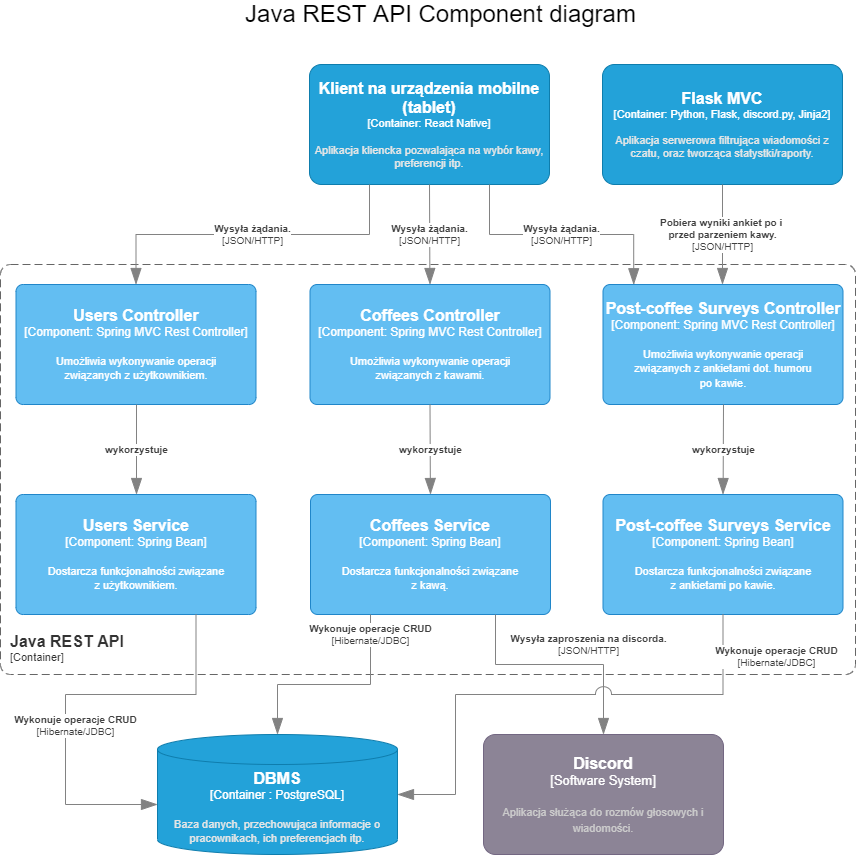

The diagram above was exported from draw.io. Its source (the exported page's mxGraphModel, read from the mxfile embedded in the PNG):
<mxGraphModel dx="2249" dy="882" grid="1" gridSize="10" guides="1" tooltips="1" connect="1" arrows="1" fold="1" page="1" pageScale="1" pageWidth="827" pageHeight="1169" math="0" shadow="0">
  <root>
    <mxCell id="0" />
    <mxCell id="1" parent="0" />
    <mxCell id="aaAljqIpi5yKOQ5nzYDb-1" value="&lt;font style=&quot;font-size: 24px&quot;&gt;Java REST API Component diagram&lt;/font&gt;" style="text;html=1;align=center;verticalAlign=middle;resizable=0;points=[];autosize=1;strokeColor=none;fillColor=none;" vertex="1" parent="1">
      <mxGeometry x="225" y="30" width="400" height="20" as="geometry" />
    </mxCell>
    <object placeholders="1" c4Name="Klient na urządzenia mobilne (tablet)" c4Type="Container" c4Technology="React Native" c4Description="Aplikacja kliencka pozwalająca na wybór kawy, preferencji itp." label="&lt;font style=&quot;font-size: 16px&quot;&gt;&lt;b&gt;%c4Name%&lt;/b&gt;&lt;/font&gt;&lt;div&gt;[%c4Type%: %c4Technology%]&lt;/div&gt;&lt;br&gt;&lt;div&gt;&lt;font style=&quot;font-size: 11px&quot;&gt;&lt;font color=&quot;#E6E6E6&quot;&gt;%c4Description%&lt;/font&gt;&lt;/div&gt;" id="aaAljqIpi5yKOQ5nzYDb-3">
      <mxCell style="rounded=1;whiteSpace=wrap;html=1;fontSize=11;labelBackgroundColor=none;fillColor=#23A2D9;fontColor=#ffffff;align=center;arcSize=10;strokeColor=#0E7DAD;metaEdit=1;resizable=0;points=[[0.25,0,0],[0.5,0,0],[0.75,0,0],[1,0.25,0],[1,0.5,0],[1,0.75,0],[0.75,1,0],[0.5,1,0],[0.25,1,0],[0,0.75,0],[0,0.5,0],[0,0.25,0]];" vertex="1" parent="1">
        <mxGeometry x="294" y="90" width="240" height="120" as="geometry" />
      </mxCell>
    </object>
    <object placeholders="1" c4Name="Flask MVC" c4Type="Container" c4Technology="Python, Flask, discord.py, Jinja2" c4Description="Aplikacja serwerowa filtrująca wiadomości z czatu, oraz tworząca statystki/raporty." label="&lt;font style=&quot;font-size: 16px&quot;&gt;&lt;b&gt;%c4Name%&lt;/b&gt;&lt;/font&gt;&lt;div&gt;[%c4Type%: %c4Technology%]&lt;/div&gt;&lt;br&gt;&lt;div&gt;&lt;font style=&quot;font-size: 11px&quot;&gt;&lt;font color=&quot;#E6E6E6&quot;&gt;%c4Description%&lt;/font&gt;&lt;/div&gt;" id="aaAljqIpi5yKOQ5nzYDb-4">
      <mxCell style="rounded=1;whiteSpace=wrap;html=1;fontSize=11;labelBackgroundColor=none;fillColor=#23A2D9;fontColor=#ffffff;align=center;arcSize=10;strokeColor=#0E7DAD;metaEdit=1;resizable=0;points=[[0.25,0,0],[0.5,0,0],[0.75,0,0],[1,0.25,0],[1,0.5,0],[1,0.75,0],[0.75,1,0],[0.5,1,0],[0.25,1,0],[0,0.75,0],[0,0.5,0],[0,0.25,0]];" vertex="1" parent="1">
        <mxGeometry x="587" y="90" width="240" height="120" as="geometry" />
      </mxCell>
    </object>
    <object placeholders="1" c4Type="DBMS" c4Container="Container " c4Technology="PostgreSQL" c4Description="Baza danych, przechowująca informacje o pracownikach, ich preferencjach itp." label="&lt;font style=&quot;font-size: 16px&quot;&gt;&lt;b&gt;%c4Type%&lt;/font&gt;&lt;div&gt;[%c4Container%:&amp;nbsp;%c4Technology%]&lt;/div&gt;&lt;br&gt;&lt;div&gt;&lt;font style=&quot;font-size: 11px&quot;&gt;&lt;font color=&quot;#E6E6E6&quot;&gt;%c4Description%&lt;/font&gt;&lt;/div&gt;" id="aaAljqIpi5yKOQ5nzYDb-5">
      <mxCell style="shape=cylinder3;size=15;whiteSpace=wrap;html=1;boundedLbl=1;rounded=0;labelBackgroundColor=none;fillColor=#23A2D9;fontSize=12;fontColor=#ffffff;align=center;strokeColor=#0E7DAD;metaEdit=1;points=[[0.5,0,0],[1,0.25,0],[1,0.5,0],[1,0.75,0],[0.5,1,0],[0,0.75,0],[0,0.5,0],[0,0.25,0]];resizable=0;" vertex="1" parent="1">
        <mxGeometry x="142" y="760" width="240" height="120" as="geometry" />
      </mxCell>
    </object>
    <object placeholders="1" c4Name="Discord" c4Type="Software System" c4Description="Aplikacja służąca do rozmów głosowych i wiadomości." label="&lt;font style=&quot;font-size: 16px&quot;&gt;&lt;b&gt;%c4Name%&lt;/b&gt;&lt;/font&gt;&lt;div&gt;[%c4Type%]&lt;/div&gt;&lt;br&gt;&lt;div&gt;&lt;font style=&quot;font-size: 11px&quot;&gt;&lt;font color=&quot;#cccccc&quot;&gt;%c4Description%&lt;/font&gt;&lt;/div&gt;" id="aaAljqIpi5yKOQ5nzYDb-6">
      <mxCell style="rounded=1;whiteSpace=wrap;html=1;labelBackgroundColor=none;fillColor=#8C8496;fontColor=#ffffff;align=center;arcSize=10;strokeColor=#736782;metaEdit=1;resizable=0;points=[[0.25,0,0],[0.5,0,0],[0.75,0,0],[1,0.25,0],[1,0.5,0],[1,0.75,0],[0.75,1,0],[0.5,1,0],[0.25,1,0],[0,0.75,0],[0,0.5,0],[0,0.25,0]];fontSize=13;" vertex="1" parent="1">
        <mxGeometry x="468" y="760" width="240" height="120" as="geometry" />
      </mxCell>
    </object>
    <object placeholders="1" c4Name="Java REST API" c4Type="ContainerScopeBoundary" c4Application="Container" label="&lt;font style=&quot;font-size: 16px&quot;&gt;&lt;b&gt;&lt;div style=&quot;text-align: left&quot;&gt;%c4Name%&lt;/div&gt;&lt;/b&gt;&lt;/font&gt;&lt;div style=&quot;text-align: left&quot;&gt;[%c4Application%]&lt;/div&gt;" id="aaAljqIpi5yKOQ5nzYDb-7">
      <mxCell style="rounded=1;fontSize=11;whiteSpace=wrap;html=1;dashed=1;arcSize=20;fillColor=none;strokeColor=#666666;fontColor=#333333;labelBackgroundColor=none;align=left;verticalAlign=bottom;labelBorderColor=none;spacingTop=0;spacing=10;dashPattern=8 4;metaEdit=1;rotatable=0;perimeter=rectanglePerimeter;noLabel=0;labelPadding=0;allowArrows=0;connectable=0;expand=0;recursiveResize=0;editable=1;pointerEvents=0;absoluteArcSize=1;points=[[0.25,0,0],[0.5,0,0],[0.75,0,0],[1,0.25,0],[1,0.5,0],[1,0.75,0],[0.75,1,0],[0.5,1,0],[0.25,1,0],[0,0.75,0],[0,0.5,0],[0,0.25,0]];" vertex="1" parent="1">
        <mxGeometry x="-15" y="290" width="855" height="410" as="geometry" />
      </mxCell>
    </object>
    <object placeholders="1" c4Name="Users Controller" c4Type="Component" c4Technology="Spring MVC Rest Controller" c4Description="Umożliwia wykonywanie operacji&#10;związanych z użytkownikiem." label="&lt;font style=&quot;font-size: 16px&quot;&gt;&lt;b&gt;%c4Name%&lt;/b&gt;&lt;/font&gt;&lt;div&gt;[%c4Type%: %c4Technology%]&lt;/div&gt;&lt;br&gt;&lt;div&gt;&lt;font style=&quot;font-size: 11px&quot;&gt;%c4Description%&lt;/font&gt;&lt;/div&gt;" id="aaAljqIpi5yKOQ5nzYDb-8">
      <mxCell style="rounded=1;whiteSpace=wrap;html=1;labelBackgroundColor=none;fillColor=#63BEF2;fontColor=#ffffff;align=center;arcSize=6;strokeColor=#2086C9;metaEdit=1;resizable=0;points=[[0.25,0,0],[0.5,0,0],[0.75,0,0],[1,0.25,0],[1,0.5,0],[1,0.75,0],[0.75,1,0],[0.5,1,0],[0.25,1,0],[0,0.75,0],[0,0.5,0],[0,0.25,0]];" vertex="1" parent="1">
        <mxGeometry x="0.5" y="310" width="240" height="120" as="geometry" />
      </mxCell>
    </object>
    <object placeholders="1" c4Name="Coffees Controller" c4Type="Component" c4Technology="Spring MVC Rest Controller" c4Description="Umożliwia wykonywanie operacji&#10;związanych z kawami." label="&lt;font style=&quot;font-size: 16px&quot;&gt;&lt;b&gt;%c4Name%&lt;/b&gt;&lt;/font&gt;&lt;div&gt;[%c4Type%: %c4Technology%]&lt;/div&gt;&lt;br&gt;&lt;div&gt;&lt;font style=&quot;font-size: 11px&quot;&gt;%c4Description%&lt;/font&gt;&lt;/div&gt;" id="aaAljqIpi5yKOQ5nzYDb-9">
      <mxCell style="rounded=1;whiteSpace=wrap;html=1;labelBackgroundColor=none;fillColor=#63BEF2;fontColor=#ffffff;align=center;arcSize=6;strokeColor=#2086C9;metaEdit=1;resizable=0;points=[[0.25,0,0],[0.5,0,0],[0.75,0,0],[1,0.25,0],[1,0.5,0],[1,0.75,0],[0.75,1,0],[0.5,1,0],[0.25,1,0],[0,0.75,0],[0,0.5,0],[0,0.25,0]];" vertex="1" parent="1">
        <mxGeometry x="294.5" y="310" width="240" height="120" as="geometry" />
      </mxCell>
    </object>
    <object placeholders="1" c4Name="Post-coffee Surveys Controller" c4Type="Component" c4Technology="Spring MVC Rest Controller" c4Description="Umożliwia wykonywanie operacji&#10;związanych z ankietami dot. humoru&#10;po kawie." label="&lt;font style=&quot;font-size: 16px&quot;&gt;&lt;b&gt;%c4Name%&lt;/b&gt;&lt;/font&gt;&lt;div&gt;[%c4Type%: %c4Technology%]&lt;/div&gt;&lt;br&gt;&lt;div&gt;&lt;font style=&quot;font-size: 11px&quot;&gt;%c4Description%&lt;/font&gt;&lt;/div&gt;" id="aaAljqIpi5yKOQ5nzYDb-10">
      <mxCell style="rounded=1;whiteSpace=wrap;html=1;labelBackgroundColor=none;fillColor=#63BEF2;fontColor=#ffffff;align=center;arcSize=6;strokeColor=#2086C9;metaEdit=1;resizable=0;points=[[0.25,0,0],[0.5,0,0],[0.75,0,0],[1,0.25,0],[1,0.5,0],[1,0.75,0],[0.75,1,0],[0.5,1,0],[0.25,1,0],[0,0.75,0],[0,0.5,0],[0,0.25,0]];" vertex="1" parent="1">
        <mxGeometry x="587.5" y="310" width="240" height="120" as="geometry" />
      </mxCell>
    </object>
    <object placeholders="1" c4Type="Relationship" c4Technology="JSON/HTTP" c4Description="Pobiera wyniki ankiet po i &#10;przed parzeniem kawy." label="&lt;div style=&quot;text-align: left&quot;&gt;&lt;div style=&quot;text-align: center&quot;&gt;&lt;b&gt;%c4Description%&lt;/b&gt;&lt;/div&gt;&lt;div style=&quot;text-align: center&quot;&gt;[%c4Technology%]&lt;/div&gt;&lt;/div&gt;" id="aaAljqIpi5yKOQ5nzYDb-12">
      <mxCell style="endArrow=blockThin;html=1;fontSize=10;fontColor=#404040;strokeWidth=1;endFill=1;strokeColor=#828282;elbow=vertical;metaEdit=1;endSize=14;startSize=14;jumpStyle=arc;jumpSize=16;rounded=0;edgeStyle=orthogonalEdgeStyle;exitX=0.5;exitY=1;exitDx=0;exitDy=0;exitPerimeter=0;" edge="1" parent="1" source="aaAljqIpi5yKOQ5nzYDb-4">
        <mxGeometry width="240" relative="1" as="geometry">
          <mxPoint x="390" y="510" as="sourcePoint" />
          <mxPoint x="707" y="310" as="targetPoint" />
        </mxGeometry>
      </mxCell>
    </object>
    <object placeholders="1" c4Type="Relationship" c4Technology="JSON/HTTP" c4Description="Wysyła żądania." label="&lt;div style=&quot;text-align: left&quot;&gt;&lt;div style=&quot;text-align: center&quot;&gt;&lt;b&gt;%c4Description%&lt;/b&gt;&lt;/div&gt;&lt;div style=&quot;text-align: center&quot;&gt;[%c4Technology%]&lt;/div&gt;&lt;/div&gt;" id="aaAljqIpi5yKOQ5nzYDb-14">
      <mxCell style="endArrow=blockThin;html=1;fontSize=10;fontColor=#404040;strokeWidth=1;endFill=1;strokeColor=#828282;elbow=vertical;metaEdit=1;endSize=14;startSize=14;jumpStyle=arc;jumpSize=16;rounded=0;edgeStyle=orthogonalEdgeStyle;exitX=0.75;exitY=1;exitDx=0;exitDy=0;exitPerimeter=0;entryX=0.128;entryY=0.002;entryDx=0;entryDy=0;entryPerimeter=0;" edge="1" parent="1" source="aaAljqIpi5yKOQ5nzYDb-3" target="aaAljqIpi5yKOQ5nzYDb-10">
        <mxGeometry width="240" relative="1" as="geometry">
          <mxPoint x="390" y="510" as="sourcePoint" />
          <mxPoint x="630" y="510" as="targetPoint" />
        </mxGeometry>
      </mxCell>
    </object>
    <object placeholders="1" c4Type="Relationship" c4Technology="JSON/HTTP" c4Description="Wysyła żądania." label="&lt;div style=&quot;text-align: left&quot;&gt;&lt;div style=&quot;text-align: center&quot;&gt;&lt;b&gt;%c4Description%&lt;/b&gt;&lt;/div&gt;&lt;div style=&quot;text-align: center&quot;&gt;[%c4Technology%]&lt;/div&gt;&lt;/div&gt;" id="aaAljqIpi5yKOQ5nzYDb-15">
      <mxCell style="endArrow=blockThin;html=1;fontSize=10;fontColor=#404040;strokeWidth=1;endFill=1;strokeColor=#828282;elbow=vertical;metaEdit=1;endSize=14;startSize=14;jumpStyle=arc;jumpSize=16;rounded=0;edgeStyle=orthogonalEdgeStyle;exitX=0.5;exitY=1;exitDx=0;exitDy=0;exitPerimeter=0;" edge="1" parent="1" source="aaAljqIpi5yKOQ5nzYDb-3" target="aaAljqIpi5yKOQ5nzYDb-9">
        <mxGeometry width="240" relative="1" as="geometry">
          <mxPoint x="390" y="510" as="sourcePoint" />
          <mxPoint x="630" y="510" as="targetPoint" />
        </mxGeometry>
      </mxCell>
    </object>
    <object placeholders="1" c4Type="Relationship" c4Technology="JSON/HTTP" c4Description="Wysyła żądania." label="&lt;div style=&quot;text-align: left&quot;&gt;&lt;div style=&quot;text-align: center&quot;&gt;&lt;b&gt;%c4Description%&lt;/b&gt;&lt;/div&gt;&lt;div style=&quot;text-align: center&quot;&gt;[%c4Technology%]&lt;/div&gt;&lt;/div&gt;" id="aaAljqIpi5yKOQ5nzYDb-16">
      <mxCell style="endArrow=blockThin;html=1;fontSize=10;fontColor=#404040;strokeWidth=1;endFill=1;strokeColor=#828282;elbow=vertical;metaEdit=1;endSize=14;startSize=14;jumpStyle=arc;jumpSize=16;rounded=0;edgeStyle=orthogonalEdgeStyle;exitX=0.25;exitY=1;exitDx=0;exitDy=0;exitPerimeter=0;" edge="1" parent="1" source="aaAljqIpi5yKOQ5nzYDb-3" target="aaAljqIpi5yKOQ5nzYDb-8">
        <mxGeometry width="240" relative="1" as="geometry">
          <mxPoint x="390" y="510" as="sourcePoint" />
          <mxPoint x="630" y="510" as="targetPoint" />
        </mxGeometry>
      </mxCell>
    </object>
    <object placeholders="1" c4Name="Users Service" c4Type="Component" c4Technology="Spring Bean" c4Description="Dostarcza funkcjonalności związane&#10;z użytkownikiem." label="&lt;font style=&quot;font-size: 16px&quot;&gt;&lt;b&gt;%c4Name%&lt;/b&gt;&lt;/font&gt;&lt;div&gt;[%c4Type%: %c4Technology%]&lt;/div&gt;&lt;br&gt;&lt;div&gt;&lt;font style=&quot;font-size: 11px&quot;&gt;%c4Description%&lt;/font&gt;&lt;/div&gt;" id="aaAljqIpi5yKOQ5nzYDb-17">
      <mxCell style="rounded=1;whiteSpace=wrap;html=1;labelBackgroundColor=none;fillColor=#63BEF2;fontColor=#ffffff;align=center;arcSize=6;strokeColor=#2086C9;metaEdit=1;resizable=0;points=[[0.25,0,0],[0.5,0,0],[0.75,0,0],[1,0.25,0],[1,0.5,0],[1,0.75,0],[0.75,1,0],[0.5,1,0],[0.25,1,0],[0,0.75,0],[0,0.5,0],[0,0.25,0]];" vertex="1" parent="1">
        <mxGeometry x="0.5" y="520" width="240" height="120" as="geometry" />
      </mxCell>
    </object>
    <object placeholders="1" c4Name="Coffees Service" c4Type="Component" c4Technology="Spring Bean" c4Description="Dostarcza funkcjonalności związane&#10;z kawą." label="&lt;font style=&quot;font-size: 16px&quot;&gt;&lt;b&gt;%c4Name%&lt;/b&gt;&lt;/font&gt;&lt;div&gt;[%c4Type%: %c4Technology%]&lt;/div&gt;&lt;br&gt;&lt;div&gt;&lt;font style=&quot;font-size: 11px&quot;&gt;%c4Description%&lt;/font&gt;&lt;/div&gt;" id="aaAljqIpi5yKOQ5nzYDb-18">
      <mxCell style="rounded=1;whiteSpace=wrap;html=1;labelBackgroundColor=none;fillColor=#63BEF2;fontColor=#ffffff;align=center;arcSize=6;strokeColor=#2086C9;metaEdit=1;resizable=0;points=[[0.25,0,0],[0.5,0,0],[0.75,0,0],[1,0.25,0],[1,0.5,0],[1,0.75,0],[0.75,1,0],[0.5,1,0],[0.25,1,0],[0,0.75,0],[0,0.5,0],[0,0.25,0]];" vertex="1" parent="1">
        <mxGeometry x="295" y="520" width="240" height="120" as="geometry" />
      </mxCell>
    </object>
    <object placeholders="1" c4Name="Post-coffee Surveys Service" c4Type="Component" c4Technology="Spring Bean" c4Description="Dostarcza funkcjonalności związane&#10;z ankietami po kawie." label="&lt;font style=&quot;font-size: 16px&quot;&gt;&lt;b&gt;%c4Name%&lt;/b&gt;&lt;/font&gt;&lt;div&gt;[%c4Type%: %c4Technology%]&lt;/div&gt;&lt;br&gt;&lt;div&gt;&lt;font style=&quot;font-size: 11px&quot;&gt;%c4Description%&lt;/font&gt;&lt;/div&gt;" id="aaAljqIpi5yKOQ5nzYDb-19">
      <mxCell style="rounded=1;whiteSpace=wrap;html=1;labelBackgroundColor=none;fillColor=#63BEF2;fontColor=#ffffff;align=center;arcSize=6;strokeColor=#2086C9;metaEdit=1;resizable=0;points=[[0.25,0,0],[0.5,0,0],[0.75,0,0],[1,0.25,0],[1,0.5,0],[1,0.75,0],[0.75,1,0],[0.5,1,0],[0.25,1,0],[0,0.75,0],[0,0.5,0],[0,0.25,0]];" vertex="1" parent="1">
        <mxGeometry x="587.5" y="520" width="240" height="120" as="geometry" />
      </mxCell>
    </object>
    <object placeholders="1" c4Type="Relationship" c4Description="wykorzystuje" label="&lt;div style=&quot;text-align: left&quot;&gt;&lt;div style=&quot;text-align: center&quot;&gt;&lt;b&gt;%c4Description%&lt;/b&gt;&lt;/div&gt;" id="aaAljqIpi5yKOQ5nzYDb-21">
      <mxCell style="endArrow=blockThin;html=1;fontSize=10;fontColor=#404040;strokeWidth=1;endFill=1;strokeColor=#828282;elbow=vertical;metaEdit=1;endSize=14;startSize=14;jumpStyle=arc;jumpSize=16;rounded=0;edgeStyle=orthogonalEdgeStyle;" edge="1" parent="1" target="aaAljqIpi5yKOQ5nzYDb-17">
        <mxGeometry width="240" relative="1" as="geometry">
          <mxPoint x="121" y="430" as="sourcePoint" />
          <mxPoint x="560" y="430" as="targetPoint" />
          <Array as="points">
            <mxPoint x="121" y="475" />
            <mxPoint x="121" y="475" />
          </Array>
        </mxGeometry>
      </mxCell>
    </object>
    <object placeholders="1" c4Type="Relationship" c4Description="wykorzystuje" label="&lt;div style=&quot;text-align: left&quot;&gt;&lt;div style=&quot;text-align: center&quot;&gt;&lt;b&gt;%c4Description%&lt;/b&gt;&lt;/div&gt;" id="aaAljqIpi5yKOQ5nzYDb-23">
      <mxCell style="endArrow=blockThin;html=1;fontSize=10;fontColor=#404040;strokeWidth=1;endFill=1;strokeColor=#828282;elbow=vertical;metaEdit=1;endSize=14;startSize=14;jumpStyle=arc;jumpSize=16;rounded=0;edgeStyle=orthogonalEdgeStyle;exitX=0.5;exitY=1;exitDx=0;exitDy=0;exitPerimeter=0;" edge="1" parent="1" source="aaAljqIpi5yKOQ5nzYDb-9" target="aaAljqIpi5yKOQ5nzYDb-18">
        <mxGeometry width="240" relative="1" as="geometry">
          <mxPoint x="320" y="430" as="sourcePoint" />
          <mxPoint x="560" y="430" as="targetPoint" />
        </mxGeometry>
      </mxCell>
    </object>
    <object placeholders="1" c4Type="Relationship" c4Description="wykorzystuje" label="&lt;div style=&quot;text-align: left&quot;&gt;&lt;div style=&quot;text-align: center&quot;&gt;&lt;b&gt;%c4Description%&lt;/b&gt;&lt;/div&gt;" id="aaAljqIpi5yKOQ5nzYDb-24">
      <mxCell style="endArrow=blockThin;html=1;fontSize=10;fontColor=#404040;strokeWidth=1;endFill=1;strokeColor=#828282;elbow=vertical;metaEdit=1;endSize=14;startSize=14;jumpStyle=arc;jumpSize=16;rounded=0;edgeStyle=orthogonalEdgeStyle;" edge="1" parent="1" target="aaAljqIpi5yKOQ5nzYDb-19">
        <mxGeometry width="240" relative="1" as="geometry">
          <mxPoint x="708" y="430" as="sourcePoint" />
          <mxPoint x="560" y="430" as="targetPoint" />
        </mxGeometry>
      </mxCell>
    </object>
    <object placeholders="1" c4Type="Relationship" c4Technology="JSON/HTTP" c4Description="Wysyła zaproszenia na discorda." label="&lt;div style=&quot;text-align: left&quot;&gt;&lt;div style=&quot;text-align: center&quot;&gt;&lt;b&gt;%c4Description%&lt;/b&gt;&lt;/div&gt;&lt;div style=&quot;text-align: center&quot;&gt;[%c4Technology%]&lt;/div&gt;&lt;/div&gt;" id="aaAljqIpi5yKOQ5nzYDb-26">
      <mxCell style="endArrow=blockThin;html=1;fontSize=10;fontColor=#404040;strokeWidth=1;endFill=1;strokeColor=#828282;elbow=vertical;metaEdit=1;endSize=14;startSize=14;jumpStyle=arc;jumpSize=16;rounded=0;edgeStyle=orthogonalEdgeStyle;" edge="1" parent="1" source="aaAljqIpi5yKOQ5nzYDb-18" target="aaAljqIpi5yKOQ5nzYDb-6">
        <mxGeometry x="0.25" y="20" width="240" relative="1" as="geometry">
          <mxPoint x="320" y="430" as="sourcePoint" />
          <mxPoint x="560" y="430" as="targetPoint" />
          <Array as="points">
            <mxPoint x="480" y="690" />
            <mxPoint x="588" y="690" />
          </Array>
          <mxPoint as="offset" />
        </mxGeometry>
      </mxCell>
    </object>
    <object placeholders="1" c4Type="Relationship" c4Technology="Hibernate/JDBC" c4Description="Wykonuje operacje CRUD" label="&lt;div style=&quot;text-align: left&quot;&gt;&lt;div style=&quot;text-align: center&quot;&gt;&lt;b&gt;%c4Description%&lt;/b&gt;&lt;/div&gt;&lt;div style=&quot;text-align: center&quot;&gt;[%c4Technology%]&lt;/div&gt;&lt;/div&gt;" id="aaAljqIpi5yKOQ5nzYDb-28">
      <mxCell style="endArrow=blockThin;html=1;fontSize=10;fontColor=#404040;strokeWidth=1;endFill=1;strokeColor=#828282;elbow=vertical;metaEdit=1;endSize=14;startSize=14;jumpStyle=arc;jumpSize=16;rounded=0;edgeStyle=orthogonalEdgeStyle;exitX=0.75;exitY=1;exitDx=0;exitDy=0;exitPerimeter=0;" edge="1" parent="1" source="aaAljqIpi5yKOQ5nzYDb-17" target="aaAljqIpi5yKOQ5nzYDb-5">
        <mxGeometry x="0.1661" y="10" width="240" relative="1" as="geometry">
          <mxPoint x="320" y="430" as="sourcePoint" />
          <mxPoint x="560" y="430" as="targetPoint" />
          <Array as="points">
            <mxPoint x="181" y="720" />
            <mxPoint x="50" y="720" />
            <mxPoint x="50" y="830" />
          </Array>
          <mxPoint as="offset" />
        </mxGeometry>
      </mxCell>
    </object>
    <object placeholders="1" c4Type="Relationship" c4Technology="Hibernate/JDBC" c4Description="Wykonuje operacje CRUD" label="&lt;div style=&quot;text-align: left&quot;&gt;&lt;div style=&quot;text-align: center&quot;&gt;&lt;b&gt;%c4Description%&lt;/b&gt;&lt;/div&gt;&lt;div style=&quot;text-align: center&quot;&gt;[%c4Technology%]&lt;/div&gt;&lt;/div&gt;" id="aaAljqIpi5yKOQ5nzYDb-29">
      <mxCell style="endArrow=blockThin;html=1;fontSize=10;fontColor=#404040;strokeWidth=1;endFill=1;strokeColor=#828282;elbow=vertical;metaEdit=1;endSize=14;startSize=14;jumpStyle=arc;jumpSize=16;rounded=0;edgeStyle=orthogonalEdgeStyle;exitX=0.25;exitY=1;exitDx=0;exitDy=0;exitPerimeter=0;" edge="1" parent="1" source="aaAljqIpi5yKOQ5nzYDb-18" target="aaAljqIpi5yKOQ5nzYDb-5">
        <mxGeometry x="-0.8122" width="240" relative="1" as="geometry">
          <mxPoint x="320" y="430" as="sourcePoint" />
          <mxPoint x="560" y="430" as="targetPoint" />
          <Array as="points">
            <mxPoint x="355" y="710" />
            <mxPoint x="262" y="710" />
          </Array>
          <mxPoint as="offset" />
        </mxGeometry>
      </mxCell>
    </object>
    <object placeholders="1" c4Type="Relationship" c4Technology="Hibernate/JDBC" c4Description="Wykonuje operacje CRUD" label="&lt;div style=&quot;text-align: left&quot;&gt;&lt;div style=&quot;text-align: center&quot;&gt;&lt;b&gt;%c4Description%&lt;/b&gt;&lt;/div&gt;&lt;div style=&quot;text-align: center&quot;&gt;[%c4Technology%]&lt;/div&gt;&lt;/div&gt;" id="aaAljqIpi5yKOQ5nzYDb-30">
      <mxCell style="endArrow=blockThin;html=1;fontSize=10;fontColor=#404040;strokeWidth=1;endFill=1;strokeColor=#828282;elbow=vertical;metaEdit=1;endSize=14;startSize=14;jumpStyle=arc;jumpSize=16;rounded=0;edgeStyle=orthogonalEdgeStyle;exitX=0.5;exitY=1;exitDx=0;exitDy=0;exitPerimeter=0;" edge="1" parent="1" source="aaAljqIpi5yKOQ5nzYDb-19" target="aaAljqIpi5yKOQ5nzYDb-5">
        <mxGeometry x="-0.8352" y="53" width="240" relative="1" as="geometry">
          <mxPoint x="320" y="430" as="sourcePoint" />
          <mxPoint x="560" y="430" as="targetPoint" />
          <Array as="points">
            <mxPoint x="708" y="720" />
            <mxPoint x="440" y="720" />
            <mxPoint x="440" y="820" />
          </Array>
          <mxPoint as="offset" />
        </mxGeometry>
      </mxCell>
    </object>
  </root>
</mxGraphModel>